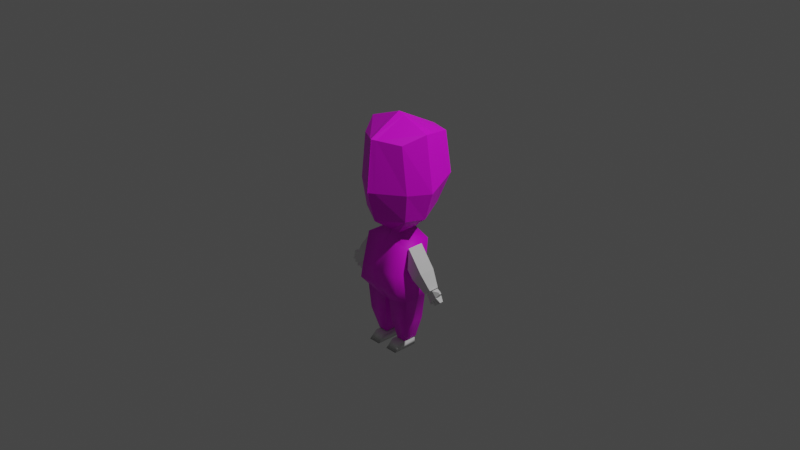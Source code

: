# Source: Re_ChibiSpeedModel_AttemptUnwrapV0.1.blend  (saved by Blender 2.80.75; exported with 4.5.12 LTS)
import bpy
from mathutils import Matrix  # noqa: F401  (used for matrix-valued properties, if any)

bpy.ops.wm.read_factory_settings(use_empty=True)
scene = bpy.context.scene
scene.name = 'Scene'

# ---- collections
col_collection = bpy.data.collections.new('Collection'); scene.collection.children.link(col_collection)

# ---- images (referenced by path relative to the original .blend; pixels are not part of the script)
import os
ASSET_DIR = os.environ.get("B2B_ASSET_DIR", "")  # directory of the original .blend (textures are referenced by path, not embedded)
HERE = os.path.dirname(os.path.abspath(__file__))  # packed textures are extracted next to this script under _unpacked/

def load_image(name, relpath, width, height, colorspace="sRGB"):
    """Load a texture the original file referenced (path relative to the .blend, or extracted next to this script)."""
    p = next((c for c in (os.path.join(HERE, relpath), os.path.join(ASSET_DIR, relpath)) if relpath and os.path.exists(c)), "")
    if p:
        img = bpy.data.images.load(p, check_existing=True)
        img.name = name
    else:  # same state as the original file: an image datablock whose file is absent (Cycles renders it pink)
        img = bpy.data.images.new(name, width, height)
        img.source = "FILE"
        img.filepath = "//" + (relpath or name)
    img.colorspace_settings.name = colorspace
    return img
img_image_texutre = load_image('Image_Texutre', 'Textures/Image_Texutre_UV.png', 1024, 1024, 'sRGB')

# ---- materials (node trees are filled in below, after node groups)
mat_material_001 = bpy.data.materials.new('Material.001')
mat_material_001.use_transparent_shadow = False

# ---- material node trees
mat_material_001.use_nodes = True; mat_material_001.node_tree.nodes.clear()
_N = mat_material_001.node_tree.nodes; _L = mat_material_001.node_tree.links
n0 = _N.new('ShaderNodeOutputMaterial'); n0.name = 'Material Output'; n0.location = (300, 300)
n1 = _N.new('ShaderNodeBsdfPrincipled'); n1.name = 'Principled BSDF'; n1.location = (10, 300)
n1.distribution = 'GGX'
n1.subsurface_method = 'BURLEY'
n1.inputs[3].default_value = 1.45
n1.inputs[27].default_value = (0.0, 0.0, 0.0, 1.0)
n1.inputs[28].default_value = 1.0
n2 = _N.new('ShaderNodeTexImage'); n2.name = 'Image Texture'; n2.location = (-276, 286)
n2.image = img_image_texutre
_L.new(n1.outputs[0], n0.inputs[0])
_L.new(n2.outputs[0], n1.inputs[0])
n0.is_active_output = True

# ---- world
world_world = bpy.data.worlds.new('World'); scene.world = world_world
world_world.use_nodes = True; world_world.node_tree.nodes.clear()
_N = world_world.node_tree.nodes; _L = world_world.node_tree.links
n0 = _N.new('ShaderNodeOutputWorld'); n0.name = 'World Output'; n0.location = (300, 300)
n1 = _N.new('ShaderNodeBackground'); n1.name = 'Background'; n1.location = (10, 300)
n1.inputs[0].default_value = (0.05088, 0.05088, 0.05088, 1.0)
_L.new(n1.outputs[0], n0.inputs[0])
n0.is_active_output = True
world_world.color = (0.05088, 0.05088, 0.05088)
world_world.use_sun_shadow = False
world_world.sun_shadow_jitter_overblur = 0.0

# ---- cameras
cam_camera = bpy.data.cameras.new('Camera')
cam_camera.clip_end = 100.0
cam_camera.ortho_scale = 7.314

# ---- lights
light_light = bpy.data.lights.new('Light', 'POINT')
light_light.transmission_factor = 0.0
light_light.energy = 1000.0
light_light.shadow_soft_size = 0.1
light_light.shadow_maximum_resolution = 0.006
light_light.use_absolute_resolution = True

# ---- meshes
me_cube_003 = bpy.data.meshes.new('Cube.003')
me_cube_003.from_pydata([(-0.7653, -0.4528, 2.529), (-0.7653, 1.078, 2.529), (1.807, -1.646, -1.365), (1.807, 1.385, -1.365), (1.742, 1.265, 1.953), (1.742, -0.9161, 1.953), (1.557, 1.246, -0.1396), (1.557, -1.653, -0.1396), (1.904, 0.869, -2.195), (1.904, -0.869, -2.195), (-0.01045, 1.385, -1.413), (-0.01045, -1.646, -1.413), (-0.02133, -0.9161, 1.953), (-0.02133, 1.265, 1.953), (0.001821, 1.246, -0.1444), (0.001821, -1.653, -0.1444), (-0.02047, 0.8077, -2.603), (-0.02047, -0.8077, -2.603), (0.3862, -1.646, -1.365), (0.3168, 1.265, 1.953), (0.3213, 1.246, -0.09605), (0.1976, -0.869, -2.656), (0.3862, 1.385, -1.365), (0.3168, -0.9161, 1.953), (0.3213, -1.653, -0.09605), (0.1976, 0.869, -2.656), (1.725, 0.7868, -4.064), (1.725, -0.7868, -4.064), (0.3005, -0.7868, -4.064), (0.3005, 0.7868, -4.064), (1.271, 0.628, -5.711), (1.271, -0.4273, -5.711), (0.5603, -0.4273, -5.711), (0.5603, 0.628, -5.711), (1.864, -0.962, 3.873), (1.731, -1.127, 9.209), (1.604, 2.226, 4.255), (1.605, 2.945, 9.175), (-0.01119, 2.683, 4.337), (-0.01119, 3.423, 9.129), (-0.01119, -1.943, 3.627), (-0.01119, -2.194, 9.47), (2.596, 0.1308, 3.978), (2.526, 0.2619, 9.827), (-0.01119, 0.2592, 10.77), (2.161, 2.91, 6.387), (2.161, -1.108, 5.875), (-0.01119, -2.559, 5.848), (-0.01119, 3.774, 6.473), (3.133, 0.2536, 5.926), (0.7653, -0.4528, 2.529), (0.1392, 1.078, 2.529), (-0.02133, -0.4528, 2.529), (0.1392, -0.4528, 2.529), (-0.02133, 1.078, 2.529), (-0.009955, 0.4428, 2.915), (0.276, 3.338, 9.137), (0.3222, -1.769, 3.67), (0.2758, 2.602, 4.322), (0.2985, -2.004, 9.423), (0.4397, 0.2597, 10.6), (0.3749, -2.301, 5.852), (0.3749, 3.62, 6.458), (0.06168, -0.4528, 2.529), (0.06168, 1.078, 2.529), (2.211, 0.9437, 4.086), (2.168, 1.303, 9.574), (-0.01119, 1.487, 10.13), (2.756, 1.284, 6.105), (0.7653, 1.078, 2.529), (0.3762, 1.454, 10.03), (0.1947, 1.385, -1.388), (0.1536, -0.9161, 1.953), (0.1671, -1.653, -0.1194), (0.09233, 0.8394, -2.63), (0.1947, -1.646, -1.388), (0.1536, 1.265, 1.953), (0.1671, 1.246, -0.1194), (0.09233, -0.8394, -2.63)], [(55, 54), (52, 55)], [(19, 51, 69, 4), (4, 69, 50, 5), (54, 1, 0, 52), (6, 4, 5, 7), (20, 19, 4, 6), (22, 20, 6, 3), (3, 6, 7, 2), (25, 8, 9, 21), (22, 3, 8, 25), (3, 2, 9, 8), (75, 73, 15, 11), (73, 72, 12, 15), (75, 11, 17, 78), (72, 63, 52, 12), (5, 50, 53, 23), (2, 18, 21, 9), (7, 5, 23, 24), (2, 7, 24, 18), (71, 22, 25, 74), (74, 25, 21, 78), (71, 77, 20, 22), (77, 76, 19, 20), (76, 64, 51, 19), (25, 8, 26, 29), (9, 21, 28, 27), (8, 9, 27, 26), (29, 26, 30, 33), (27, 28, 32, 31), (26, 27, 31, 30), (25, 29, 33, 32, 28, 21), (62, 56, 37, 45), (49, 43, 35, 46), (60, 44, 41, 59), (61, 59, 41, 47), (70, 67, 44, 60), (65, 42, 50, 69), (68, 66, 43, 49), (65, 68, 49, 42), (57, 61, 47, 40), (42, 49, 46, 34), (58, 62, 45, 36), (57, 40, 52, 63), (42, 34, 53, 50), (58, 36, 51, 64), (38, 58, 64, 54), (34, 57, 63, 53), (38, 48, 62, 58), (34, 46, 61, 57), (66, 70, 60, 43), (46, 35, 59, 61), (43, 60, 59, 35), (48, 39, 56, 62), (37, 56, 70, 66), (36, 45, 68, 65), (45, 37, 66, 68), (36, 65, 69, 51), (56, 39, 67, 70), (13, 54, 64, 76), (14, 13, 76, 77), (10, 14, 77, 71), (16, 74, 78, 17), (10, 71, 74, 16), (23, 53, 63, 72), (18, 75, 78, 21), (24, 23, 72, 73), (18, 24, 73, 75)])
me_cube_003.polygons.foreach_set('use_smooth', [1, 1, 1, 1, 1, 1, 1, 1, 1, 1, 1, 1, 1, 1, 1, 1, 1, 1, 1, 1, 1, 1, 1, 1, 1, 1, 1, 1, 1, 0, 0, 0, 0, 0, 0, 0, 0, 0, 0, 0, 0, 0, 0, 0, 0, 0, 0, 0, 0, 0, 0, 0, 0, 0, 0, 0, 0, 1, 1, 1, 1, 1, 1, 1, 1, 1])
_uv = me_cube_003.uv_layers.new(name='UVMap')
_uv.uv.foreach_set('vector', [0.9626, 0.244, 0.973, 0.2796, 0.9347, 0.2795, 0.8754, 0.2438, 0.9324, 0.4645, 0.8654, 0.4484, 0.8654, 0.3577, 0.9324, 0.3354, 0.6513, 0.5439, 0.6074, 0.5473, 0.6074, 0.4567, 0.6513, 0.4533, 0.8121, 0.7897, 0.8121, 0.9193, 0.7259, 0.9182, 0.6975, 0.7884, 0.9626, 0.1177, 0.9626, 0.244, 0.8754, 0.2438, 0.8869, 0.1148, 0.959, 0.0394, 0.9626, 0.1177, 0.8869, 0.1148, 0.872, 0.03921, 0.3653, 0.7171, 0.3828, 0.6419, 0.4972, 0.6352, 0.485, 0.7101, 0.1223, 0.8694, 0.1223, 0.9773, 0.01595, 0.9767, 0.01595, 0.8688, 0.515, 0.7783, 0.602, 0.7783, 0.609, 0.8294, 0.5046, 0.8579, 0.0321, 0.8068, 0.02558, 0.6863, 0.07777, 0.7221, 0.08151, 0.7912, 0.5605, 0.7151, 0.5623, 0.6371, 0.57, 0.639, 0.5701, 0.7171, 0.5623, 0.6371, 0.5343, 0.5112, 0.5425, 0.5116, 0.57, 0.639, 0.03084, 0.6103, 0.03286, 0.6007, 0.1075, 0.634, 0.1088, 0.6381, 0.5343, 0.5112, 0.5204, 0.477, 0.5243, 0.4772, 0.5425, 0.5116, 0.4599, 0.5077, 0.4875, 0.4755, 0.5168, 0.4769, 0.5266, 0.5108, 0.02558, 0.6863, 0.02896, 0.6194, 0.1101, 0.6419, 0.07777, 0.7221, 0.4972, 0.6352, 0.4599, 0.5077, 0.5266, 0.5108, 0.5551, 0.6353, 0.485, 0.7101, 0.4972, 0.6352, 0.5551, 0.6353, 0.5515, 0.7133, 0.5033, 0.7798, 0.515, 0.7783, 0.5046, 0.8579, 0.4982, 0.8563, 0.1206, 0.8632, 0.1223, 0.8694, 0.01595, 0.8688, 0.01789, 0.8626, 0.9707, 0.03798, 0.972, 0.1162, 0.9626, 0.1177, 0.959, 0.0394, 0.972, 0.1162, 0.9726, 0.244, 0.9626, 0.244, 0.9626, 0.1177, 0.9726, 0.244, 0.9778, 0.2796, 0.973, 0.2796, 0.9626, 0.244, 0.5046, 0.8579, 0.609, 0.8294, 0.5982, 0.9446, 0.511, 0.9446, 0.07777, 0.7221, 0.1101, 0.6419, 0.1961, 0.6506, 0.1927, 0.7178, 0.08151, 0.7912, 0.07777, 0.7221, 0.1927, 0.7178, 0.1961, 0.7803, 0.1513, 0.8529, 0.2385, 0.8529, 0.2111, 0.9545, 0.1676, 0.9545, 0.845, 0.8553, 0.8489, 0.7882, 0.9496, 0.8162, 0.9477, 0.8497, 0.8479, 0.9179, 0.845, 0.8553, 0.9477, 0.8497, 0.9496, 0.8916, 0.3506, 0.9715, 0.3556, 0.8846, 0.3654, 0.7818, 0.43, 0.7818, 0.452, 0.8846, 0.457, 0.9715, 0.8112, 0.3027, 0.8138, 0.468, 0.7317, 0.469, 0.7005, 0.2965, 0.296, 0.2635, 0.2912, 0.504, 0.1961, 0.4769, 0.1971, 0.2714, 0.4039, 0.1748, 0.3745, 0.1749, 0.3918, 0.05068, 0.4112, 0.06068, 0.06678, 0.2821, 0.09605, 0.4992, 0.07443, 0.504, 0.03861, 0.2844, 0.4118, 0.255, 0.3873, 0.2578, 0.3745, 0.1749, 0.4039, 0.1748, 0.7605, 0.6871, 0.7057, 0.6925, 0.7084, 0.5636, 0.7971, 0.5939, 0.6171, 0.2931, 0.5247, 0.2421, 0.5397, 0.1741, 0.6405, 0.2326, 0.632, 0.5807, 0.632, 0.7094, 0.6048, 0.7054, 0.6059, 0.581, 0.07209, 0.1451, 0.06678, 0.2821, 0.03861, 0.2844, 0.04941, 0.1444, 0.2545, 0.1462, 0.296, 0.2635, 0.1971, 0.2714, 0.177, 0.1485, 0.8174, 0.1713, 0.8112, 0.3027, 0.7005, 0.2965, 0.7355, 0.1658, 0.3168, 0.6975, 0.3168, 0.7209, 0.2341, 0.6876, 0.2364, 0.6831, 0.2545, 0.1462, 0.177, 0.1485, 0.1081, 0.06733, 0.1374, 0.06574, 0.8174, 0.1713, 0.7355, 0.1658, 0.8245, 0.06117, 0.8293, 0.06126, 0.8352, 0.1725, 0.8174, 0.1713, 0.8293, 0.06126, 0.8344, 0.06135, 0.3168, 0.5895, 0.3168, 0.6975, 0.2364, 0.6831, 0.2386, 0.6789, 0.8352, 0.1725, 0.8352, 0.304, 0.8112, 0.3027, 0.8174, 0.1713, 0.177, 0.1485, 0.1971, 0.2714, 0.06678, 0.2821, 0.07209, 0.1451, 0.5247, 0.2421, 0.4118, 0.255, 0.4039, 0.1748, 0.5397, 0.1741, 0.1971, 0.2714, 0.1961, 0.4769, 0.09605, 0.4992, 0.06678, 0.2821, 0.5397, 0.1741, 0.4039, 0.1748, 0.4112, 0.06068, 0.5007, 0.107, 0.8352, 0.304, 0.8316, 0.4678, 0.8138, 0.468, 0.8112, 0.3027, 0.5011, 0.3493, 0.4242, 0.3816, 0.4118, 0.255, 0.5247, 0.2421, 0.8468, 0.6787, 0.875, 0.7412, 0.7691, 0.7412, 0.7605, 0.6871, 0.5803, 0.3885, 0.5011, 0.3493, 0.5247, 0.2421, 0.6171, 0.2931, 0.8468, 0.6787, 0.7605, 0.6871, 0.7971, 0.5939, 0.8095, 0.5577, 0.4242, 0.3816, 0.4075, 0.3885, 0.3873, 0.2578, 0.4118, 0.255, 0.9833, 0.244, 0.9829, 0.2796, 0.9778, 0.2796, 0.9726, 0.244, 0.9821, 0.1147, 0.9833, 0.244, 0.9726, 0.244, 0.972, 0.1162, 0.9833, 0.03647, 0.9821, 0.1147, 0.972, 0.1162, 0.9707, 0.03798, 0.1188, 0.8565, 0.1206, 0.8632, 0.01789, 0.8626, 0.01996, 0.8559, 0.4907, 0.7813, 0.5033, 0.7798, 0.4982, 0.8563, 0.4913, 0.8546, 0.5266, 0.5108, 0.5168, 0.4769, 0.5204, 0.477, 0.5343, 0.5112, 0.02896, 0.6194, 0.03084, 0.6103, 0.1088, 0.6381, 0.1101, 0.6419, 0.5551, 0.6353, 0.5266, 0.5108, 0.5343, 0.5112, 0.5623, 0.6371, 0.5515, 0.7133, 0.5551, 0.6353, 0.5623, 0.6371, 0.5605, 0.7151])
me_cube_003.materials.append(mat_material_001)
me_cube_003.use_remesh_preserve_volume = False
me_cube_003.use_remesh_preserve_attributes = False
me_cube_003.use_mirror_vertex_groups = False
me_cube_003.update()
me_cube_004 = bpy.data.meshes.new('Cube.004')
me_cube_004.from_pydata([(-2.849, -1.828, -34.87), (-2.849, -0.516, -32.84), (-2.849, 2.296, -34.98), (-2.849, 2.296, -32.95), (-0.8489, -1.828, -34.87), (-0.8489, -0.516, -32.84), (-0.8489, 2.296, -34.98), (-0.8489, 2.296, -32.95)], [], [(0, 1, 3, 2), (2, 3, 7, 6), (6, 7, 5, 4), (4, 5, 1, 0), (2, 6, 4, 0), (7, 3, 1, 5)])
me_cube_004.polygons.foreach_set('use_smooth', [True] * 6)
_uv = me_cube_004.uv_layers.new(name='UVMap')
_uv.uv.foreach_set('vector', [0.375, 0.0, 0.625, 0.0, 0.625, 0.25, 0.375, 0.25, 0.375, 0.25, 0.625, 0.25, 0.625, 0.5, 0.375, 0.5, 0.375, 0.5, 0.625, 0.5, 0.625, 0.75, 0.375, 0.75, 0.375, 0.75, 0.625, 0.75, 0.625, 1.0, 0.375, 1.0, 0.125, 0.5, 0.375, 0.5, 0.375, 0.75, 0.125, 0.75, 0.625, 0.5, 0.875, 0.5, 0.875, 0.75, 0.625, 0.75])
me_cube_004.use_remesh_preserve_volume = False
me_cube_004.use_remesh_preserve_attributes = False
me_cube_004.use_mirror_vertex_groups = False
me_cube_004.update()
me_cube_005 = bpy.data.meshes.new('Cube.005')
me_cube_005.from_pydata([(2.896, -1.0, -4.175), (3.096, -1.0, -1.419), (2.896, 1.0, -4.175), (3.096, 1.0, -1.419), (3.733, -1.0, -5.157), (5.035, -1.0, -3.965), (3.733, 1.0, -5.157), (5.035, 1.0, -3.965), (5.352, -0.6249, -6.523), (6.165, -0.6249, -5.778), (5.352, 0.6249, -6.523), (6.165, 0.6249, -5.778)], [], [(0, 1, 3, 2), (2, 3, 7, 6), (5, 4, 8, 9), (4, 5, 1, 0), (2, 6, 4, 0), (7, 3, 1, 5), (10, 11, 9, 8), (4, 6, 10, 8), (7, 5, 9, 11), (6, 7, 11, 10)])
_uv = me_cube_005.uv_layers.new(name='UVMap')
_uv.uv.foreach_set('vector', [0.375, 0.0, 0.625, 0.0, 0.625, 0.25, 0.375, 0.25, 0.375, 0.25, 0.625, 0.25, 0.625, 0.5, 0.375, 0.5, 0.625, 0.75, 0.375, 0.75, 0.375, 0.75, 0.625, 0.75, 0.375, 0.75, 0.625, 0.75, 0.625, 1.0, 0.375, 1.0, 0.125, 0.5, 0.375, 0.5, 0.375, 0.75, 0.125, 0.75, 0.625, 0.5, 0.875, 0.5, 0.875, 0.75, 0.625, 0.75, 0.375, 0.5, 0.625, 0.5, 0.625, 0.75, 0.375, 0.75, 0.375, 0.75, 0.375, 0.5, 0.375, 0.5, 0.375, 0.75, 0.625, 0.5, 0.625, 0.75, 0.625, 0.75, 0.625, 0.5, 0.375, 0.5, 0.625, 0.5, 0.625, 0.5, 0.375, 0.5])
me_cube_005.use_remesh_preserve_volume = False
me_cube_005.use_remesh_preserve_attributes = False
me_cube_005.use_mirror_vertex_groups = False
me_cube_005.update()
me_cube_006 = bpy.data.meshes.new('Cube.006')
me_cube_006.from_pydata([(12.19, -0.4929, -10.21), (14.46, -1.0, -8.616), (12.19, 0.4929, -10.21), (14.46, 1.0, -8.616), (12.85, -0.4929, -10.68), (15.81, -1.0, -9.579), (12.85, 0.4929, -10.68), (15.81, 1.0, -9.579), (12.76, -1.0, -9.628), (13.33, -1.0, -9.291), (13.9, -1.0, -8.954), (13.9, 1.0, -8.954), (13.33, 1.0, -9.291), (12.76, 1.0, -9.628), (15.25, 1.0, -9.916), (14.68, 1.0, -10.25), (14.11, 1.0, -10.59), (15.25, -1.0, -9.916), (14.68, -1.0, -10.25), (14.11, -1.0, -10.59), (16.14, -0.2838, -8.613), (16.14, 0.2838, -8.613), (16.52, 0.2838, -8.886), (16.52, -0.2838, -8.886), (13.77, 0.5, -11.51), (13.49, 0.5, -11.68), (13.49, -0.5, -11.68), (13.77, -0.5, -11.51), (15.27, 0.5, -11.34), (14.99, 0.5, -11.51), (15.27, -0.5, -11.34), (14.99, -0.5, -11.51), (16.25, 0.5, -10.83), (15.97, 0.5, -11.0), (16.25, -0.5, -10.83), (15.97, -0.5, -11.0), (16.95, 0.5, -10.35), (16.95, -0.5, -10.35), (16.67, 0.5, -10.52), (16.67, -0.5, -10.52)], [], [(10, 1, 3, 11), (11, 3, 7, 14), (14, 7, 36, 38), (17, 5, 1, 10), (2, 6, 4, 0), (7, 3, 21, 22), (4, 19, 8, 0), (19, 18, 9, 8), (18, 17, 10, 9), (4, 6, 25, 26), (19, 16, 29, 31), (14, 17, 34, 32), (2, 13, 16, 6), (13, 12, 15, 16), (12, 11, 14, 15), (0, 8, 13, 2), (8, 9, 12, 13), (9, 10, 11, 12), (22, 21, 20, 23), (5, 7, 22, 23), (3, 1, 20, 21), (1, 5, 23, 20), (25, 24, 27, 26), (16, 19, 27, 24), (6, 16, 24, 25), (19, 4, 26, 27), (29, 28, 30, 31), (18, 19, 31, 30), (15, 18, 30, 28), (16, 15, 28, 29), (33, 32, 34, 35), (15, 14, 32, 33), (18, 15, 33, 35), (17, 18, 35, 34), (38, 36, 37, 39), (17, 14, 38, 39), (5, 17, 39, 37), (7, 5, 37, 36)])
_uv = me_cube_006.uv_layers.new(name='UVMap')
_uv.uv.foreach_set('vector', [0.5625, 0.0, 0.625, 0.0, 0.625, 0.25, 0.5625, 0.25, 0.5625, 0.25, 0.625, 0.25, 0.625, 0.5, 0.5625, 0.5, 0.5625, 0.5, 0.625, 0.5, 0.625, 0.5, 0.5625, 0.5, 0.5625, 0.75, 0.625, 0.75, 0.625, 1.0, 0.5625, 1.0, 0.125, 0.5, 0.375, 0.5, 0.375, 0.75, 0.125, 0.75, 0.625, 0.5, 0.625, 0.25, 0.625, 0.25, 0.625, 0.5, 0.375, 0.75, 0.4375, 0.75, 0.4375, 1.0, 0.375, 1.0, 0.4375, 0.75, 0.5, 0.75, 0.5, 1.0, 0.4375, 1.0, 0.5, 0.75, 0.5625, 0.75, 0.5625, 1.0, 0.5, 1.0, 0.375, 0.75, 0.375, 0.5, 0.375, 0.5, 0.375, 0.75, 0.4375, 0.75, 0.4375, 0.5, 0.4375, 0.5, 0.4375, 0.75, 0.5625, 0.5, 0.5625, 0.75, 0.5625, 0.75, 0.5625, 0.5, 0.375, 0.25, 0.4375, 0.25, 0.4375, 0.5, 0.375, 0.5, 0.4375, 0.25, 0.5, 0.25, 0.5, 0.5, 0.4375, 0.5, 0.5, 0.25, 0.5625, 0.25, 0.5625, 0.5, 0.5, 0.5, 0.375, 0.0, 0.4375, 0.0, 0.4375, 0.25, 0.375, 0.25, 0.4375, 0.0, 0.5, 0.0, 0.5, 0.25, 0.4375, 0.25, 0.5, 0.0, 0.5625, 0.0, 0.5625, 0.25, 0.5, 0.25, 0.625, 0.5, 0.875, 0.5, 0.875, 0.75, 0.625, 0.75, 0.625, 0.75, 0.625, 0.5, 0.625, 0.5, 0.625, 0.75, 0.625, 0.25, 0.625, 0.0, 0.625, 0.0, 0.625, 0.25, 0.625, 1.0, 0.625, 0.75, 0.625, 0.75, 0.625, 1.0, 0.375, 0.5, 0.4375, 0.5, 0.4375, 0.75, 0.375, 0.75, 0.4375, 0.5, 0.4375, 0.75, 0.4375, 0.75, 0.4375, 0.5, 0.375, 0.5, 0.4375, 0.5, 0.4375, 0.5, 0.375, 0.5, 0.4375, 0.75, 0.375, 0.75, 0.375, 0.75, 0.4375, 0.75, 0.4375, 0.5, 0.5, 0.5, 0.5, 0.75, 0.4375, 0.75, 0.5, 0.75, 0.4375, 0.75, 0.4375, 0.75, 0.5, 0.75, 0.5, 0.5, 0.5, 0.75, 0.5, 0.75, 0.5, 0.5, 0.4375, 0.5, 0.5, 0.5, 0.5, 0.5, 0.4375, 0.5, 0.5, 0.5, 0.5625, 0.5, 0.5625, 0.75, 0.5, 0.75, 0.5, 0.5, 0.5625, 0.5, 0.5625, 0.5, 0.5, 0.5, 0.5, 0.75, 0.5, 0.5, 0.5, 0.5, 0.5, 0.75, 0.5625, 0.75, 0.5, 0.75, 0.5, 0.75, 0.5625, 0.75, 0.5625, 0.5, 0.625, 0.5, 0.625, 0.75, 0.5625, 0.75, 0.5625, 0.75, 0.5625, 0.5, 0.5625, 0.5, 0.5625, 0.75, 0.625, 0.75, 0.5625, 0.75, 0.5625, 0.75, 0.625, 0.75, 0.625, 0.5, 0.625, 0.75, 0.625, 0.75, 0.625, 0.5])
me_cube_006.use_remesh_preserve_volume = False
me_cube_006.use_remesh_preserve_attributes = False
me_cube_006.use_mirror_vertex_groups = False
me_cube_006.update()

# ---- objects
ob_light = bpy.data.objects.new('Light', light_light)
ob_camera = bpy.data.objects.new('Camera', cam_camera)
ob_empty = bpy.data.objects.new('Empty', None)
ob_empty_001 = bpy.data.objects.new('Empty.001', None)
ob_cube_002 = bpy.data.objects.new('Cube.002', me_cube_003)
ob_cube_003 = bpy.data.objects.new('Cube.003', me_cube_004)
ob_cube_004 = bpy.data.objects.new('Cube.004', me_cube_005)
ob_cube_005 = bpy.data.objects.new('Cube.005', me_cube_006)

# ---- transforms, parenting, visibility, modifiers, constraints
ob_light.location = (4.076, 1.005, 5.904)
ob_light.rotation_euler = (0.6503, 0.05522, 1.866)
ob_light.lock_rotations_4d = False
ob_light.empty_display_type = 'ARROWS'
ob_light.color = (0.0, 0.0, 0.0, 0.0)
ob_light.lineart.crease_threshold = 0.0
ob_camera.location = (7.359, -6.926, 4.958)
ob_camera.rotation_euler = (1.109, 0.0, 0.8149)
ob_camera.lock_rotations_4d = False
ob_camera.empty_display_type = 'ARROWS'
ob_camera.color = (0.0, 0.0, 0.0, 0.0)
ob_camera.display_type = 'WIRE'
ob_camera.lineart.crease_threshold = 0.0
ob_empty.location = (1.653, 18.16, 0.0)
ob_empty.rotation_euler = (1.571, -0.0, -0.0)
ob_empty.empty_display_type = 'IMAGE'
ob_empty.empty_display_size = 5.0
ob_empty.use_empty_image_alpha = True
ob_empty.color = (1.0, 1.0, 1.0, 0.1458)
ob_empty.lineart.crease_threshold = 0.0
ob_empty_001.location = (-8.507, -1.596, 0.0)
ob_empty_001.rotation_euler = (1.571, -2.22e-16, 1.571)
ob_empty_001.empty_display_type = 'IMAGE'
ob_empty_001.empty_display_size = 5.0
ob_empty_001.use_empty_image_alpha = True
ob_empty_001.color = (1.0, 1.0, 1.0, 0.1458)
ob_empty_001.lineart.crease_threshold = 0.0
ob_cube_002.location = (-3.987e-08, -0.03918, -0.4644)
ob_cube_002.scale = (0.1512, 0.1512, 0.1512)
ob_cube_002.lineart.crease_threshold = 0.0
_m = ob_cube_002.modifiers.new('Mirror', 'MIRROR')
ob_cube_003.location = (-3.987e-08, -0.1167, -0.06623)
ob_cube_003.scale = (-0.06838, 0.06838, 0.03864)
ob_cube_003.lineart.crease_threshold = 0.0
_m = ob_cube_003.modifiers.new('Mirror', 'MIRROR')
ob_cube_004.location = (-1.188e-07, -0.03918, -0.06623)
ob_cube_004.scale = (0.08891, 0.08891, 0.08891)
ob_cube_004.lineart.crease_threshold = 0.0
_m = ob_cube_004.modifiers.new('Mirror', 'MIRROR')
ob_cube_005.location = (-3.987e-08, -0.03918, -0.06623)
ob_cube_005.scale = (0.03886, 0.03886, 0.05961)
ob_cube_005.lineart.crease_threshold = 0.0
_m = ob_cube_005.modifiers.new('Mirror', 'MIRROR')

# ---- collection membership
col_collection.objects.link(ob_light)
col_collection.objects.link(ob_camera)
col_collection.objects.link(ob_empty)
col_collection.objects.link(ob_empty_001)
col_collection.objects.link(ob_cube_002)
col_collection.objects.link(ob_cube_003)
col_collection.objects.link(ob_cube_004)
col_collection.objects.link(ob_cube_005)

# ---- scene / render settings (as saved in the file)
scene.camera = ob_camera
scene.frame_start = 1; scene.frame_end = 250; scene.frame_set(16)
scene.render.engine = 'BLENDER_EEVEE_NEXT'
scene.cycles.use_denoising = False
scene.cycles.samples = 128
scene.cycles.sampling_pattern = 'TABULATED_SOBOL'
scene.cycles.use_adaptive_sampling = False
scene.cycles.use_light_tree = False
scene.view_settings.view_transform = 'Filmic'
bpy.context.view_layer.update()
